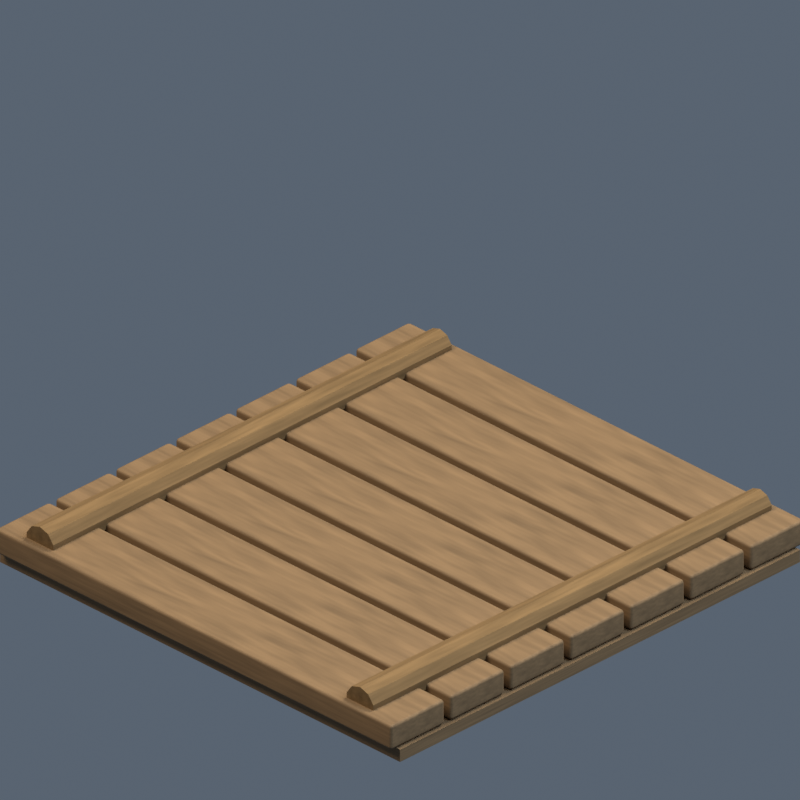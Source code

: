 # Source: environment-tile-bridge.blend  (saved by Blender 5.2.44; exported with 4.5.12 LTS)
import bpy
from mathutils import Matrix  # noqa: F401  (used for matrix-valued properties, if any)

bpy.ops.wm.read_factory_settings(use_empty=True)
scene = bpy.context.scene
scene.name = 'Scene'

# ---- collections
col_collection = bpy.data.collections.new('Collection'); scene.collection.children.link(col_collection)

# ---- materials (node trees are filled in below, after node groups)
mat_wood_032 = bpy.data.materials.new('wood.032')
mat_wood_032.diffuse_color = (0.1779, 0.1022, 0.04231, 1.0)
mat_bronze_021 = bpy.data.materials.new('bronze.021')
mat_bronze_021.diffuse_color = (0.2195, 0.1301, 0.05127, 1.0)

# ---- material node trees
mat_wood_032.use_nodes = True; mat_wood_032.node_tree.nodes.clear()
_N = mat_wood_032.node_tree.nodes; _L = mat_wood_032.node_tree.links
n0 = _N.new('ShaderNodeBsdfPrincipled'); n0.name = 'Principled BSDF'; n0.location = (-200, 100)
n0.inputs[2].default_value = 0.8
n0.inputs[10].default_value = 0.005
n1 = _N.new('ShaderNodeOutputMaterial'); n1.name = 'Material Output'; n1.location = (200, 100)
n2 = _N.new('ShaderNodeTexNoise'); n2.name = 'Noise Texture'; n2.location = (0, 0)
n2.width = 160
n2.inputs[4].default_value = 0.75
n3 = _N.new('ShaderNodeTexCoord'); n3.name = 'Texture Coordinate'; n3.location = (0, 0)
n4 = _N.new('ShaderNodeValToRGB'); n4.name = 'Color Ramp'; n4.location = (0, 0)
while len(n4.color_ramp.elements) > 1: n4.color_ramp.elements.remove(n4.color_ramp.elements[-1])
n4.color_ramp.elements[0].position = 0.18; n4.color_ramp.elements[0].color = (0.1156, 0.06646, 0.0275, 1.0)
_e = n4.color_ramp.elements.new(0.82); _e.color = (0.2393, 0.1409, 0.063, 1.0)
_L.new(n0.outputs[0], n1.inputs[0])
_L.new(n3.outputs[0], n2.inputs[0])
_L.new(n2.outputs[0], n4.inputs[0])
_L.new(n4.outputs[0], n0.inputs[0])
n1.is_active_output = True
mat_bronze_021.use_nodes = True; mat_bronze_021.node_tree.nodes.clear()
_N = mat_bronze_021.node_tree.nodes; _L = mat_bronze_021.node_tree.links
n0 = _N.new('ShaderNodeBsdfPrincipled'); n0.name = 'Principled BSDF'; n0.location = (-200, 100)
n0.inputs[1].default_value = 0.55
n0.inputs[2].default_value = 0.8
n0.inputs[10].default_value = 0.005
n1 = _N.new('ShaderNodeOutputMaterial'); n1.name = 'Material Output'; n1.location = (200, 100)
n2 = _N.new('ShaderNodeTexNoise'); n2.name = 'Noise Texture'; n2.location = (0, 0)
n2.width = 160
n2.inputs[4].default_value = 0.75
n3 = _N.new('ShaderNodeTexCoord'); n3.name = 'Texture Coordinate'; n3.location = (0, 0)
n4 = _N.new('ShaderNodeValToRGB'); n4.name = 'Color Ramp'; n4.location = (0, 0)
while len(n4.color_ramp.elements) > 1: n4.color_ramp.elements.remove(n4.color_ramp.elements[-1])
n4.color_ramp.elements[0].position = 0.18; n4.color_ramp.elements[0].color = (0.1427, 0.08459, 0.03333, 1.0)
_e = n4.color_ramp.elements.new(0.82); _e.color = (0.2934, 0.1772, 0.07465, 1.0)
_L.new(n0.outputs[0], n1.inputs[0])
_L.new(n3.outputs[0], n2.inputs[0])
_L.new(n2.outputs[0], n4.inputs[0])
_L.new(n4.outputs[0], n0.inputs[0])
n1.is_active_output = True

# ---- world
world_soft_blue_studio_054 = bpy.data.worlds.new('soft blue studio.054'); scene.world = world_soft_blue_studio_054
world_soft_blue_studio_054.use_nodes = True; world_soft_blue_studio_054.node_tree.nodes.clear()
_N = world_soft_blue_studio_054.node_tree.nodes; _L = world_soft_blue_studio_054.node_tree.links
n0 = _N.new('ShaderNodeBackground'); n0.name = 'Background'; n0.location = (-200, 100)
n0.inputs[0].default_value = (0.18, 0.23, 0.3, 1.0)
n0.inputs[1].default_value = 0.55
n1 = _N.new('ShaderNodeOutputWorld'); n1.name = 'World Output'; n1.location = (200, 100)
_L.new(n0.outputs[0], n1.inputs[0])
n1.is_active_output = True

# ---- cameras
cam_camera_055 = bpy.data.cameras.new('Camera.055')
cam_camera_055.type = 'ORTHO'
cam_camera_055.ortho_scale = 1.414

# ---- lights
light_area_162 = bpy.data.lights.new('Area.162', 'AREA')
light_area_162.color = (1.0, 0.86, 0.66)
light_area_162.energy = 950.0
light_area_162.shape = 'DISK'
light_area_162.size = 5.0
light_area_162.size_y = 1.0
light_area_163 = bpy.data.lights.new('Area.163', 'AREA')
light_area_163.color = (0.65, 0.81, 1.0)
light_area_163.energy = 550.0
light_area_163.shape = 'DISK'
light_area_163.size = 5.0
light_area_163.size_y = 1.0
light_area_164 = bpy.data.lights.new('Area.164', 'AREA')
light_area_164.color = (1.0, 0.91, 0.73)
light_area_164.energy = 750.0
light_area_164.shape = 'DISK'
light_area_164.size = 4.0
light_area_164.size_y = 1.0

# ---- meshes
me_cube_1319 = bpy.data.meshes.new('Cube.1319')
me_cube_1319.from_pydata([(-0.5, -0.5, -0.0125), (-0.5, -0.5, 0.0125), (-0.5, 0.5, -0.0125), (-0.5, 0.5, 0.0125), (0.5, -0.5, -0.0125), (0.5, -0.5, 0.0125), (0.5, 0.5, -0.0125), (0.5, 0.5, 0.0125)], [], [(0, 1, 3, 2), (2, 3, 7, 6), (6, 7, 5, 4), (4, 5, 1, 0), (2, 6, 4, 0), (7, 3, 1, 5)])
_uv = me_cube_1319.uv_layers.new(name='UVMap')
_uv.uv.foreach_set('vector', [0.375, 0.0, 0.625, 0.0, 0.625, 0.25, 0.375, 0.25, 0.375, 0.25, 0.625, 0.25, 0.625, 0.5, 0.375, 0.5, 0.375, 0.5, 0.625, 0.5, 0.625, 0.75, 0.375, 0.75, 0.375, 0.75, 0.625, 0.75, 0.625, 1.0, 0.375, 1.0, 0.125, 0.5, 0.375, 0.5, 0.375, 0.75, 0.125, 0.75, 0.625, 0.5, 0.875, 0.5, 0.875, 0.75, 0.625, 0.75])
me_cube_1319.materials.append(mat_wood_032)
me_cube_1319.update()
me_cube_1320 = bpy.data.meshes.new('Cube.1320')
me_cube_1320.from_pydata([(-0.495, -0.0675, -0.025), (-0.495, -0.0675, 0.025), (-0.495, 0.0675, -0.025), (-0.495, 0.0675, 0.025), (0.495, -0.0675, -0.025), (0.495, -0.0675, 0.025), (0.495, 0.0675, -0.025), (0.495, 0.0675, 0.025)], [], [(0, 1, 3, 2), (2, 3, 7, 6), (6, 7, 5, 4), (4, 5, 1, 0), (2, 6, 4, 0), (7, 3, 1, 5)])
_uv = me_cube_1320.uv_layers.new(name='UVMap')
_uv.uv.foreach_set('vector', [0.375, 0.0, 0.625, 0.0, 0.625, 0.25, 0.375, 0.25, 0.375, 0.25, 0.625, 0.25, 0.625, 0.5, 0.375, 0.5, 0.375, 0.5, 0.625, 0.5, 0.625, 0.75, 0.375, 0.75, 0.375, 0.75, 0.625, 0.75, 0.625, 1.0, 0.375, 1.0, 0.125, 0.5, 0.375, 0.5, 0.375, 0.75, 0.125, 0.75, 0.625, 0.5, 0.875, 0.5, 0.875, 0.75, 0.625, 0.75])
me_cube_1320.materials.append(mat_wood_032)
me_cube_1320.update()
me_cube_1321 = bpy.data.meshes.new('Cube.1321')
me_cube_1321.from_pydata([(-0.495, -0.0675, -0.025), (-0.495, -0.0675, 0.025), (-0.495, 0.0675, -0.025), (-0.495, 0.0675, 0.025), (0.495, -0.0675, -0.025), (0.495, -0.0675, 0.025), (0.495, 0.0675, -0.025), (0.495, 0.0675, 0.025)], [], [(0, 1, 3, 2), (2, 3, 7, 6), (6, 7, 5, 4), (4, 5, 1, 0), (2, 6, 4, 0), (7, 3, 1, 5)])
_uv = me_cube_1321.uv_layers.new(name='UVMap')
_uv.uv.foreach_set('vector', [0.375, 0.0, 0.625, 0.0, 0.625, 0.25, 0.375, 0.25, 0.375, 0.25, 0.625, 0.25, 0.625, 0.5, 0.375, 0.5, 0.375, 0.5, 0.625, 0.5, 0.625, 0.75, 0.375, 0.75, 0.375, 0.75, 0.625, 0.75, 0.625, 1.0, 0.375, 1.0, 0.125, 0.5, 0.375, 0.5, 0.375, 0.75, 0.125, 0.75, 0.625, 0.5, 0.875, 0.5, 0.875, 0.75, 0.625, 0.75])
me_cube_1321.materials.append(mat_wood_032)
me_cube_1321.update()
me_cube_1322 = bpy.data.meshes.new('Cube.1322')
me_cube_1322.from_pydata([(-0.495, -0.0675, -0.025), (-0.495, -0.0675, 0.025), (-0.495, 0.0675, -0.025), (-0.495, 0.0675, 0.025), (0.495, -0.0675, -0.025), (0.495, -0.0675, 0.025), (0.495, 0.0675, -0.025), (0.495, 0.0675, 0.025)], [], [(0, 1, 3, 2), (2, 3, 7, 6), (6, 7, 5, 4), (4, 5, 1, 0), (2, 6, 4, 0), (7, 3, 1, 5)])
_uv = me_cube_1322.uv_layers.new(name='UVMap')
_uv.uv.foreach_set('vector', [0.375, 0.0, 0.625, 0.0, 0.625, 0.25, 0.375, 0.25, 0.375, 0.25, 0.625, 0.25, 0.625, 0.5, 0.375, 0.5, 0.375, 0.5, 0.625, 0.5, 0.625, 0.75, 0.375, 0.75, 0.375, 0.75, 0.625, 0.75, 0.625, 1.0, 0.375, 1.0, 0.125, 0.5, 0.375, 0.5, 0.375, 0.75, 0.125, 0.75, 0.625, 0.5, 0.875, 0.5, 0.875, 0.75, 0.625, 0.75])
me_cube_1322.materials.append(mat_wood_032)
me_cube_1322.update()
me_cube_1323 = bpy.data.meshes.new('Cube.1323')
me_cube_1323.from_pydata([(-0.495, -0.0675, -0.025), (-0.495, -0.0675, 0.025), (-0.495, 0.0675, -0.025), (-0.495, 0.0675, 0.025), (0.495, -0.0675, -0.025), (0.495, -0.0675, 0.025), (0.495, 0.0675, -0.025), (0.495, 0.0675, 0.025)], [], [(0, 1, 3, 2), (2, 3, 7, 6), (6, 7, 5, 4), (4, 5, 1, 0), (2, 6, 4, 0), (7, 3, 1, 5)])
_uv = me_cube_1323.uv_layers.new(name='UVMap')
_uv.uv.foreach_set('vector', [0.375, 0.0, 0.625, 0.0, 0.625, 0.25, 0.375, 0.25, 0.375, 0.25, 0.625, 0.25, 0.625, 0.5, 0.375, 0.5, 0.375, 0.5, 0.625, 0.5, 0.625, 0.75, 0.375, 0.75, 0.375, 0.75, 0.625, 0.75, 0.625, 1.0, 0.375, 1.0, 0.125, 0.5, 0.375, 0.5, 0.375, 0.75, 0.125, 0.75, 0.625, 0.5, 0.875, 0.5, 0.875, 0.75, 0.625, 0.75])
me_cube_1323.materials.append(mat_wood_032)
me_cube_1323.update()
me_cube_1324 = bpy.data.meshes.new('Cube.1324')
me_cube_1324.from_pydata([(-0.495, -0.0675, -0.025), (-0.495, -0.0675, 0.025), (-0.495, 0.0675, -0.025), (-0.495, 0.0675, 0.025), (0.495, -0.0675, -0.025), (0.495, -0.0675, 0.025), (0.495, 0.0675, -0.025), (0.495, 0.0675, 0.025)], [], [(0, 1, 3, 2), (2, 3, 7, 6), (6, 7, 5, 4), (4, 5, 1, 0), (2, 6, 4, 0), (7, 3, 1, 5)])
_uv = me_cube_1324.uv_layers.new(name='UVMap')
_uv.uv.foreach_set('vector', [0.375, 0.0, 0.625, 0.0, 0.625, 0.25, 0.375, 0.25, 0.375, 0.25, 0.625, 0.25, 0.625, 0.5, 0.375, 0.5, 0.375, 0.5, 0.625, 0.5, 0.625, 0.75, 0.375, 0.75, 0.375, 0.75, 0.625, 0.75, 0.625, 1.0, 0.375, 1.0, 0.125, 0.5, 0.375, 0.5, 0.375, 0.75, 0.125, 0.75, 0.625, 0.5, 0.875, 0.5, 0.875, 0.75, 0.625, 0.75])
me_cube_1324.materials.append(mat_wood_032)
me_cube_1324.update()
me_cube_1325 = bpy.data.meshes.new('Cube.1325')
me_cube_1325.from_pydata([(-0.495, -0.0675, -0.025), (-0.495, -0.0675, 0.025), (-0.495, 0.0675, -0.025), (-0.495, 0.0675, 0.025), (0.495, -0.0675, -0.025), (0.495, -0.0675, 0.025), (0.495, 0.0675, -0.025), (0.495, 0.0675, 0.025)], [], [(0, 1, 3, 2), (2, 3, 7, 6), (6, 7, 5, 4), (4, 5, 1, 0), (2, 6, 4, 0), (7, 3, 1, 5)])
_uv = me_cube_1325.uv_layers.new(name='UVMap')
_uv.uv.foreach_set('vector', [0.375, 0.0, 0.625, 0.0, 0.625, 0.25, 0.375, 0.25, 0.375, 0.25, 0.625, 0.25, 0.625, 0.5, 0.375, 0.5, 0.375, 0.5, 0.625, 0.5, 0.625, 0.75, 0.375, 0.75, 0.375, 0.75, 0.625, 0.75, 0.625, 1.0, 0.375, 1.0, 0.125, 0.5, 0.375, 0.5, 0.375, 0.75, 0.125, 0.75, 0.625, 0.5, 0.875, 0.5, 0.875, 0.75, 0.625, 0.75])
me_cube_1325.materials.append(mat_wood_032)
me_cube_1325.update()
me_cube_1326 = bpy.data.meshes.new('Cube.1326')
me_cube_1326.from_pydata([(-0.495, -0.0675, -0.025), (-0.495, -0.0675, 0.025), (-0.495, 0.0675, -0.025), (-0.495, 0.0675, 0.025), (0.495, -0.0675, -0.025), (0.495, -0.0675, 0.025), (0.495, 0.0675, -0.025), (0.495, 0.0675, 0.025)], [], [(0, 1, 3, 2), (2, 3, 7, 6), (6, 7, 5, 4), (4, 5, 1, 0), (2, 6, 4, 0), (7, 3, 1, 5)])
_uv = me_cube_1326.uv_layers.new(name='UVMap')
_uv.uv.foreach_set('vector', [0.375, 0.0, 0.625, 0.0, 0.625, 0.25, 0.375, 0.25, 0.375, 0.25, 0.625, 0.25, 0.625, 0.5, 0.375, 0.5, 0.375, 0.5, 0.625, 0.5, 0.625, 0.75, 0.375, 0.75, 0.375, 0.75, 0.625, 0.75, 0.625, 1.0, 0.375, 1.0, 0.125, 0.5, 0.375, 0.5, 0.375, 0.75, 0.125, 0.75, 0.625, 0.5, 0.875, 0.5, 0.875, 0.75, 0.625, 0.75])
me_cube_1326.materials.append(mat_wood_032)
me_cube_1326.update()
me_cone_480 = bpy.data.meshes.new('Cone.480')
me_cone_480.from_pydata([(0.0, 0.035, -0.5), (0.0, 0.0308, 0.5), (0.02057, 0.02832, -0.5), (0.0181, 0.02492, 0.5), (0.03329, 0.01082, -0.5), (0.02929, 0.009518, 0.5), (0.03329, -0.01082, -0.5), (0.02929, -0.009518, 0.5), (0.02057, -0.02832, -0.5), (0.0181, -0.02492, 0.5), (0.0, -0.035, -0.5), (0.0, -0.0308, 0.5), (-0.02057, -0.02832, -0.5), (-0.0181, -0.02492, 0.5), (-0.03329, -0.01082, -0.5), (-0.02929, -0.009518, 0.5), (-0.03329, 0.01082, -0.5), (-0.02929, 0.009518, 0.5), (-0.02057, 0.02832, -0.5), (-0.0181, 0.02492, 0.5)], [], [(0, 1, 3, 2), (2, 3, 5, 4), (4, 5, 7, 6), (6, 7, 9, 8), (8, 9, 11, 10), (10, 11, 13, 12), (12, 13, 15, 14), (14, 15, 17, 16), (3, 1, 19, 17, 15, 13, 11, 9, 7, 5), (16, 17, 19, 18), (18, 19, 1, 0), (0, 2, 4, 6, 8, 10, 12, 14, 16, 18)])
_uv = me_cone_480.uv_layers.new(name='UVMap')
_uv.uv.foreach_set('vector', [1.0, 0.5, 1.0, 1.0, 0.9, 1.0, 0.9, 0.5, 0.9, 0.5, 0.9, 1.0, 0.8, 1.0, 0.8, 0.5, 0.8, 0.5, 0.8, 1.0, 0.7, 1.0, 0.7, 0.5, 0.7, 0.5, 0.7, 1.0, 0.6, 1.0, 0.6, 0.5, 0.6, 0.5, 0.6, 1.0, 0.5, 1.0, 0.5, 0.5, 0.5, 0.5, 0.5, 1.0, 0.4, 1.0, 0.4, 0.5, 0.4, 0.5, 0.4, 1.0, 0.3, 1.0, 0.3, 0.5, 0.3, 0.5, 0.3, 1.0, 0.2, 1.0, 0.2, 0.5, 0.3911, 0.4442, 0.25, 0.49, 0.1089, 0.4442, 0.02175, 0.3242, 0.02175, 0.1758, 0.1089, 0.05584, 0.25, 0.01, 0.3911, 0.05584, 0.4783, 0.1758, 0.4783, 0.3242, 0.2, 0.5, 0.2, 1.0, 0.1, 1.0, 0.1, 0.5, 0.1, 0.5, 0.1, 1.0, -7.451e-08, 1.0, -7.451e-08, 0.5, 0.75, 0.49, 0.8911, 0.4442, 0.9783, 0.3242, 0.9783, 0.1758, 0.8911, 0.05584, 0.75, 0.01, 0.6089, 0.05584, 0.5217, 0.1758, 0.5217, 0.3242, 0.6089, 0.4442])
me_cone_480.materials.append(mat_bronze_021)
me_cone_480.update()
me_cone_481 = bpy.data.meshes.new('Cone.481')
me_cone_481.from_pydata([(0.0, 0.035, -0.5), (0.0, 0.0308, 0.5), (0.02057, 0.02832, -0.5), (0.0181, 0.02492, 0.5), (0.03329, 0.01082, -0.5), (0.02929, 0.009518, 0.5), (0.03329, -0.01082, -0.5), (0.02929, -0.009518, 0.5), (0.02057, -0.02832, -0.5), (0.0181, -0.02492, 0.5), (0.0, -0.035, -0.5), (0.0, -0.0308, 0.5), (-0.02057, -0.02832, -0.5), (-0.0181, -0.02492, 0.5), (-0.03329, -0.01082, -0.5), (-0.02929, -0.009518, 0.5), (-0.03329, 0.01082, -0.5), (-0.02929, 0.009518, 0.5), (-0.02057, 0.02832, -0.5), (-0.0181, 0.02492, 0.5)], [], [(0, 1, 3, 2), (2, 3, 5, 4), (4, 5, 7, 6), (6, 7, 9, 8), (8, 9, 11, 10), (10, 11, 13, 12), (12, 13, 15, 14), (14, 15, 17, 16), (3, 1, 19, 17, 15, 13, 11, 9, 7, 5), (16, 17, 19, 18), (18, 19, 1, 0), (0, 2, 4, 6, 8, 10, 12, 14, 16, 18)])
_uv = me_cone_481.uv_layers.new(name='UVMap')
_uv.uv.foreach_set('vector', [1.0, 0.5, 1.0, 1.0, 0.9, 1.0, 0.9, 0.5, 0.9, 0.5, 0.9, 1.0, 0.8, 1.0, 0.8, 0.5, 0.8, 0.5, 0.8, 1.0, 0.7, 1.0, 0.7, 0.5, 0.7, 0.5, 0.7, 1.0, 0.6, 1.0, 0.6, 0.5, 0.6, 0.5, 0.6, 1.0, 0.5, 1.0, 0.5, 0.5, 0.5, 0.5, 0.5, 1.0, 0.4, 1.0, 0.4, 0.5, 0.4, 0.5, 0.4, 1.0, 0.3, 1.0, 0.3, 0.5, 0.3, 0.5, 0.3, 1.0, 0.2, 1.0, 0.2, 0.5, 0.3911, 0.4442, 0.25, 0.49, 0.1089, 0.4442, 0.02175, 0.3242, 0.02175, 0.1758, 0.1089, 0.05584, 0.25, 0.01, 0.3911, 0.05584, 0.4783, 0.1758, 0.4783, 0.3242, 0.2, 0.5, 0.2, 1.0, 0.1, 1.0, 0.1, 0.5, 0.1, 0.5, 0.1, 1.0, -7.451e-08, 1.0, -7.451e-08, 0.5, 0.75, 0.49, 0.8911, 0.4442, 0.9783, 0.3242, 0.9783, 0.1758, 0.8911, 0.05584, 0.75, 0.01, 0.6089, 0.05584, 0.5217, 0.1758, 0.5217, 0.3242, 0.6089, 0.4442])
me_cone_481.materials.append(mat_bronze_021)
me_cone_481.update()

# ---- objects
ob_terrain_tile = bpy.data.objects.new('terrain tile', me_cube_1319)
ob_timber_plank = bpy.data.objects.new('timber plank', me_cube_1320)
ob_timber_plank_001 = bpy.data.objects.new('timber plank.001', me_cube_1321)
ob_timber_plank_002 = bpy.data.objects.new('timber plank.002', me_cube_1322)
ob_timber_plank_003 = bpy.data.objects.new('timber plank.003', me_cube_1323)
ob_timber_plank_004 = bpy.data.objects.new('timber plank.004', me_cube_1324)
ob_timber_plank_005 = bpy.data.objects.new('timber plank.005', me_cube_1325)
ob_timber_plank_006 = bpy.data.objects.new('timber plank.006', me_cube_1326)
ob_bridge_edge_beam = bpy.data.objects.new('bridge edge beam', me_cone_480)
ob_bridge_edge_beam_001 = bpy.data.objects.new('bridge edge beam.001', me_cone_481)
ob_calibrated_isometric_camera = bpy.data.objects.new('calibrated isometric camera', cam_camera_055)
ob_warm_key = bpy.data.objects.new('warm key', light_area_162)
ob_cool_fill = bpy.data.objects.new('cool fill', light_area_163)
ob_rim = bpy.data.objects.new('rim', light_area_164)

# ---- transforms, parenting, visibility, modifiers, constraints
ob_terrain_tile.location = (0.0, 0.0, -0.015)
ob_timber_plank.location = (0.0, -0.45, 0.025)
_m = ob_timber_plank.modifiers.new('soft painted edges', 'BEVEL')
_m.width = 0.006
_m.width_pct = 0.006
_m.segments = 2
_m = ob_timber_plank.modifiers.new('corner normals', 'WEIGHTED_NORMAL')
ob_timber_plank_001.location = (0.0, -0.3, 0.025)
_m = ob_timber_plank_001.modifiers.new('soft painted edges', 'BEVEL')
_m.width = 0.006
_m.width_pct = 0.006
_m.segments = 2
_m = ob_timber_plank_001.modifiers.new('corner normals', 'WEIGHTED_NORMAL')
ob_timber_plank_002.location = (0.0, -0.15, 0.025)
_m = ob_timber_plank_002.modifiers.new('soft painted edges', 'BEVEL')
_m.width = 0.006
_m.width_pct = 0.006
_m.segments = 2
_m = ob_timber_plank_002.modifiers.new('corner normals', 'WEIGHTED_NORMAL')
ob_timber_plank_003.location = (0.0, -5.551e-17, 0.025)
_m = ob_timber_plank_003.modifiers.new('soft painted edges', 'BEVEL')
_m.width = 0.006
_m.width_pct = 0.006
_m.segments = 2
_m = ob_timber_plank_003.modifiers.new('corner normals', 'WEIGHTED_NORMAL')
ob_timber_plank_004.location = (0.0, 0.15, 0.025)
_m = ob_timber_plank_004.modifiers.new('soft painted edges', 'BEVEL')
_m.width = 0.006
_m.width_pct = 0.006
_m.segments = 2
_m = ob_timber_plank_004.modifiers.new('corner normals', 'WEIGHTED_NORMAL')
ob_timber_plank_005.location = (0.0, 0.3, 0.025)
_m = ob_timber_plank_005.modifiers.new('soft painted edges', 'BEVEL')
_m.width = 0.006
_m.width_pct = 0.006
_m.segments = 2
_m = ob_timber_plank_005.modifiers.new('corner normals', 'WEIGHTED_NORMAL')
ob_timber_plank_006.location = (0.0, 0.45, 0.025)
_m = ob_timber_plank_006.modifiers.new('soft painted edges', 'BEVEL')
_m.width = 0.006
_m.width_pct = 0.006
_m.segments = 2
_m = ob_timber_plank_006.modifiers.new('corner normals', 'WEIGHTED_NORMAL')
ob_bridge_edge_beam.location = (-0.4, 0.0, 0.05)
ob_bridge_edge_beam.rotation_euler = (-1.571, -3.142, -0.0)
ob_bridge_edge_beam_001.location = (0.4, 0.0, 0.05)
ob_bridge_edge_beam_001.rotation_euler = (-1.571, -3.142, -0.0)
ob_calibrated_isometric_camera.location = (9.906, -9.906, 8.395)
ob_calibrated_isometric_camera.rotation_euler = (1.047, -2.392e-08, 0.7854)
ob_warm_key.location = (-3.0, -5.0, 9.0)
ob_warm_key.rotation_euler = (0.5749, -3.355e-08, -0.5404)
ob_cool_fill.location = (5.0, 1.0, 6.0)
ob_cool_fill.rotation_euler = (0.7044, -2.709e-08, 1.768)
ob_rim.location = (1.0, 5.0, 8.0)
ob_rim.rotation_euler = (0.5675, -5.913e-08, 2.944)

# ---- collection membership
col_collection.objects.link(ob_terrain_tile)
col_collection.objects.link(ob_timber_plank)
col_collection.objects.link(ob_timber_plank_001)
col_collection.objects.link(ob_timber_plank_002)
col_collection.objects.link(ob_timber_plank_003)
col_collection.objects.link(ob_timber_plank_004)
col_collection.objects.link(ob_timber_plank_005)
col_collection.objects.link(ob_timber_plank_006)
col_collection.objects.link(ob_bridge_edge_beam)
col_collection.objects.link(ob_bridge_edge_beam_001)
col_collection.objects.link(ob_calibrated_isometric_camera)
col_collection.objects.link(ob_warm_key)
col_collection.objects.link(ob_cool_fill)
col_collection.objects.link(ob_rim)

# ---- scene / render settings (as saved in the file)
scene.camera = ob_calibrated_isometric_camera
scene.frame_start = 1; scene.frame_end = 250; scene.frame_set(1)
scene.render.engine = 'CYCLES'
scene.render.resolution_x = 64
scene.render.resolution_y = 64
scene.render.film_transparent = True
scene.render.bake_bias = 0.0
scene.render.bake_samples = 0
scene.render.compositor_device = 'GPU'
scene.cycles.samples = 24
scene.eevee.use_volume_custom_range = False
scene.eevee.fast_gi_thickness_near = 0.1
scene.eevee.fast_gi_thickness_far = 0.0
scene.eevee.ray_tracing_options.screen_trace_thickness = 0.1
scene.view_settings.view_transform = 'Standard'
bpy.context.view_layer.update()
